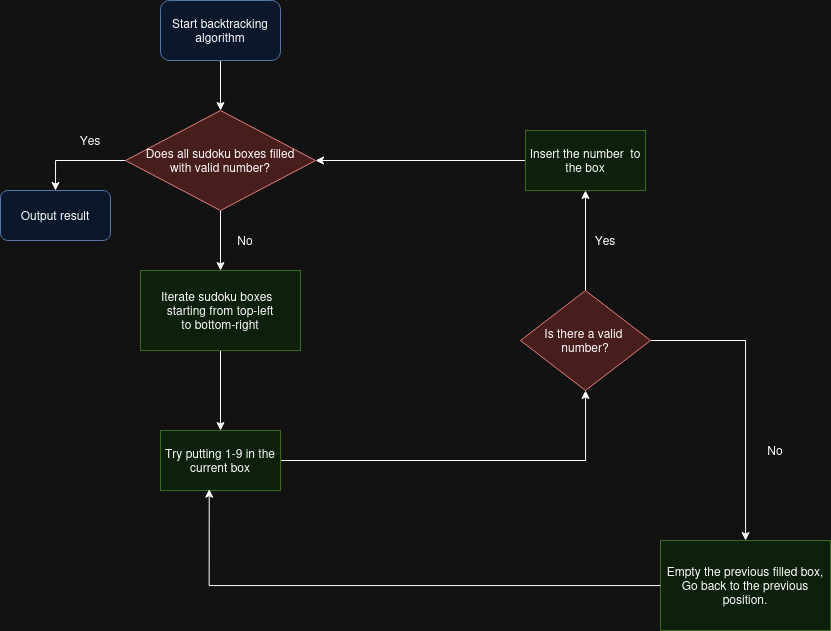

The diagram above was exported from draw.io. Its source (the exported page's mxGraphModel, read from the mxfile embedded in the PNG):
<mxGraphModel dx="1272" dy="652" grid="1" gridSize="10" guides="1" tooltips="1" connect="1" arrows="1" fold="1" page="1" pageScale="1" pageWidth="850" pageHeight="1100" math="0" shadow="0">
  <root>
    <mxCell id="0" />
    <mxCell id="1" parent="0" />
    <mxCell id="hmYq1ETbPZ9-aJAFN8U1-50" style="edgeStyle=orthogonalEdgeStyle;rounded=0;orthogonalLoop=1;jettySize=auto;html=1;" edge="1" parent="1" source="hmYq1ETbPZ9-aJAFN8U1-34" target="hmYq1ETbPZ9-aJAFN8U1-40">
      <mxGeometry relative="1" as="geometry" />
    </mxCell>
    <mxCell id="hmYq1ETbPZ9-aJAFN8U1-34" value="&lt;div&gt;Start backtracking&lt;/div&gt;&lt;div&gt;algorithm&lt;br&gt;&lt;/div&gt;" style="rounded=1;whiteSpace=wrap;html=1;fillColor=#dae8fc;strokeColor=#6c8ebf;" vertex="1" parent="1">
      <mxGeometry x="180" y="80" width="120" height="60" as="geometry" />
    </mxCell>
    <mxCell id="hmYq1ETbPZ9-aJAFN8U1-52" style="edgeStyle=orthogonalEdgeStyle;rounded=0;orthogonalLoop=1;jettySize=auto;html=1;" edge="1" parent="1" source="hmYq1ETbPZ9-aJAFN8U1-36" target="hmYq1ETbPZ9-aJAFN8U1-37">
      <mxGeometry relative="1" as="geometry" />
    </mxCell>
    <mxCell id="hmYq1ETbPZ9-aJAFN8U1-36" value="&lt;div&gt;Iterate sudoku boxes&amp;nbsp;&amp;nbsp; starting from top-left&lt;/div&gt;&lt;div&gt;to bottom-right&lt;br&gt;&lt;/div&gt;" style="rounded=0;whiteSpace=wrap;html=1;fillColor=#d5e8d4;strokeColor=#82b366;" vertex="1" parent="1">
      <mxGeometry x="160" y="350" width="160" height="80" as="geometry" />
    </mxCell>
    <mxCell id="hmYq1ETbPZ9-aJAFN8U1-41" value="" style="edgeStyle=orthogonalEdgeStyle;rounded=0;orthogonalLoop=1;jettySize=auto;html=1;" edge="1" parent="1" source="hmYq1ETbPZ9-aJAFN8U1-37" target="hmYq1ETbPZ9-aJAFN8U1-38">
      <mxGeometry relative="1" as="geometry" />
    </mxCell>
    <mxCell id="hmYq1ETbPZ9-aJAFN8U1-37" value="Try putting 1-9 in the current box" style="rounded=0;whiteSpace=wrap;html=1;fillColor=#d5e8d4;strokeColor=#82b366;" vertex="1" parent="1">
      <mxGeometry x="180" y="510" width="120" height="60" as="geometry" />
    </mxCell>
    <mxCell id="hmYq1ETbPZ9-aJAFN8U1-44" style="edgeStyle=orthogonalEdgeStyle;rounded=0;orthogonalLoop=1;jettySize=auto;html=1;" edge="1" parent="1" source="hmYq1ETbPZ9-aJAFN8U1-38" target="hmYq1ETbPZ9-aJAFN8U1-43">
      <mxGeometry relative="1" as="geometry">
        <mxPoint x="720" y="640" as="targetPoint" />
      </mxGeometry>
    </mxCell>
    <mxCell id="hmYq1ETbPZ9-aJAFN8U1-60" value="" style="edgeStyle=orthogonalEdgeStyle;rounded=0;orthogonalLoop=1;jettySize=auto;html=1;" edge="1" parent="1" source="hmYq1ETbPZ9-aJAFN8U1-38" target="hmYq1ETbPZ9-aJAFN8U1-59">
      <mxGeometry relative="1" as="geometry" />
    </mxCell>
    <mxCell id="hmYq1ETbPZ9-aJAFN8U1-38" value="&lt;div&gt;Is there a valid&amp;nbsp;&lt;/div&gt;&lt;div&gt;number?&lt;/div&gt;" style="rhombus;whiteSpace=wrap;html=1;fillColor=#f8cecc;strokeColor=#b85450;" vertex="1" parent="1">
      <mxGeometry x="540" y="370" width="130" height="100" as="geometry" />
    </mxCell>
    <mxCell id="hmYq1ETbPZ9-aJAFN8U1-49" style="edgeStyle=orthogonalEdgeStyle;rounded=0;orthogonalLoop=1;jettySize=auto;html=1;entryX=0.5;entryY=0;entryDx=0;entryDy=0;" edge="1" parent="1" source="hmYq1ETbPZ9-aJAFN8U1-40" target="hmYq1ETbPZ9-aJAFN8U1-47">
      <mxGeometry relative="1" as="geometry" />
    </mxCell>
    <mxCell id="hmYq1ETbPZ9-aJAFN8U1-51" style="edgeStyle=orthogonalEdgeStyle;rounded=0;orthogonalLoop=1;jettySize=auto;html=1;entryX=0.5;entryY=0;entryDx=0;entryDy=0;" edge="1" parent="1" source="hmYq1ETbPZ9-aJAFN8U1-40" target="hmYq1ETbPZ9-aJAFN8U1-36">
      <mxGeometry relative="1" as="geometry" />
    </mxCell>
    <mxCell id="hmYq1ETbPZ9-aJAFN8U1-40" value="&lt;div&gt;Does all sudoku boxes filled&lt;/div&gt;&lt;div&gt;with valid number?&lt;br&gt;&lt;/div&gt;" style="rhombus;whiteSpace=wrap;html=1;fillColor=#f8cecc;strokeColor=#b85450;" vertex="1" parent="1">
      <mxGeometry x="145" y="190" width="190" height="100" as="geometry" />
    </mxCell>
    <mxCell id="hmYq1ETbPZ9-aJAFN8U1-43" value="&lt;div&gt;Empty the previous filled box,&lt;/div&gt;&lt;div&gt;Go back to the previous position.&lt;br&gt;&lt;/div&gt;" style="rounded=0;whiteSpace=wrap;html=1;fillColor=#d5e8d4;strokeColor=#82b366;" vertex="1" parent="1">
      <mxGeometry x="680" y="620" width="170" height="90" as="geometry" />
    </mxCell>
    <mxCell id="hmYq1ETbPZ9-aJAFN8U1-46" style="edgeStyle=orthogonalEdgeStyle;rounded=0;orthogonalLoop=1;jettySize=auto;html=1;entryX=0.406;entryY=0.978;entryDx=0;entryDy=0;entryPerimeter=0;" edge="1" parent="1" source="hmYq1ETbPZ9-aJAFN8U1-43" target="hmYq1ETbPZ9-aJAFN8U1-37">
      <mxGeometry relative="1" as="geometry" />
    </mxCell>
    <mxCell id="hmYq1ETbPZ9-aJAFN8U1-47" value="Output result" style="rounded=1;whiteSpace=wrap;html=1;fillColor=#dae8fc;strokeColor=#6c8ebf;" vertex="1" parent="1">
      <mxGeometry x="20" y="270" width="110" height="50" as="geometry" />
    </mxCell>
    <mxCell id="hmYq1ETbPZ9-aJAFN8U1-53" value="Yes" style="text;strokeColor=none;align=center;fillColor=none;html=1;verticalAlign=middle;whiteSpace=wrap;rounded=0;" vertex="1" parent="1">
      <mxGeometry x="75" y="200" width="70" height="40" as="geometry" />
    </mxCell>
    <mxCell id="hmYq1ETbPZ9-aJAFN8U1-55" value="Yes" style="text;strokeColor=none;align=center;fillColor=none;html=1;verticalAlign=middle;whiteSpace=wrap;rounded=0;" vertex="1" parent="1">
      <mxGeometry x="590" y="300" width="70" height="40" as="geometry" />
    </mxCell>
    <mxCell id="hmYq1ETbPZ9-aJAFN8U1-57" value="No" style="text;strokeColor=none;align=center;fillColor=none;html=1;verticalAlign=middle;whiteSpace=wrap;rounded=0;" vertex="1" parent="1">
      <mxGeometry x="760" y="510" width="70" height="40" as="geometry" />
    </mxCell>
    <mxCell id="hmYq1ETbPZ9-aJAFN8U1-58" value="No" style="text;strokeColor=none;align=center;fillColor=none;html=1;verticalAlign=middle;whiteSpace=wrap;rounded=0;" vertex="1" parent="1">
      <mxGeometry x="230" y="300" width="70" height="40" as="geometry" />
    </mxCell>
    <mxCell id="hmYq1ETbPZ9-aJAFN8U1-61" style="edgeStyle=orthogonalEdgeStyle;rounded=0;orthogonalLoop=1;jettySize=auto;html=1;entryX=1;entryY=0.5;entryDx=0;entryDy=0;" edge="1" parent="1" source="hmYq1ETbPZ9-aJAFN8U1-59" target="hmYq1ETbPZ9-aJAFN8U1-40">
      <mxGeometry relative="1" as="geometry" />
    </mxCell>
    <mxCell id="hmYq1ETbPZ9-aJAFN8U1-59" value="Insert the number&amp;nbsp; to the box" style="rounded=0;whiteSpace=wrap;html=1;fillColor=#d5e8d4;strokeColor=#82b366;" vertex="1" parent="1">
      <mxGeometry x="545" y="210" width="120" height="60" as="geometry" />
    </mxCell>
  </root>
</mxGraphModel>